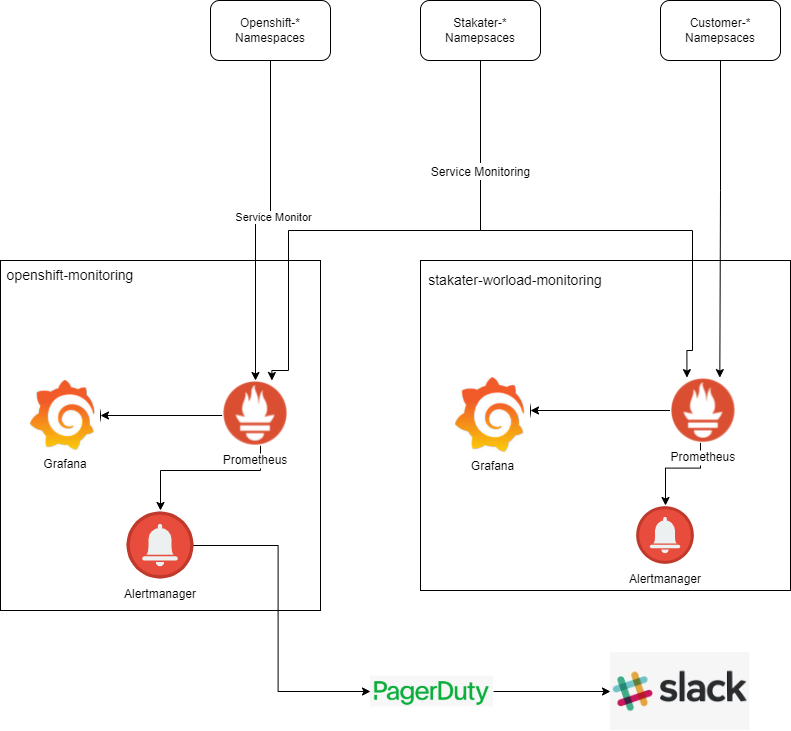

The diagram above was exported from draw.io. Its source (the exported page's mxGraphModel, read from the mxfile embedded in the PNG):
<mxGraphModel dx="3406" dy="2258" grid="1" gridSize="10" guides="1" tooltips="1" connect="1" arrows="1" fold="1" page="1" pageScale="1" pageWidth="850" pageHeight="1100" math="0" shadow="0">
  <root>
    <mxCell id="0" />
    <mxCell id="1" parent="0" />
    <mxCell id="8H0P3kQ71NHK7zeonFGd-2" value="" style="rounded=0;whiteSpace=wrap;html=1;" parent="1" vertex="1">
      <mxGeometry x="-560" y="200" width="320" height="350" as="geometry" />
    </mxCell>
    <mxCell id="8H0P3kQ71NHK7zeonFGd-3" value="" style="rounded=0;whiteSpace=wrap;html=1;" parent="1" vertex="1">
      <mxGeometry x="-140" y="200" width="370" height="330" as="geometry" />
    </mxCell>
    <mxCell id="8H0P3kQ71NHK7zeonFGd-4" value="grafana" style="ellipse;whiteSpace=wrap;html=1;aspect=fixed;" parent="1" vertex="1">
      <mxGeometry x="-510" y="330" width="50" height="50" as="geometry" />
    </mxCell>
    <mxCell id="8H0P3kQ71NHK7zeonFGd-7" style="edgeStyle=orthogonalEdgeStyle;rounded=0;orthogonalLoop=1;jettySize=auto;html=1;entryX=1;entryY=0.5;entryDx=0;entryDy=0;" parent="1" source="8H0P3kQ71NHK7zeonFGd-5" target="8H0P3kQ71NHK7zeonFGd-4" edge="1">
      <mxGeometry relative="1" as="geometry" />
    </mxCell>
    <mxCell id="8H0P3kQ71NHK7zeonFGd-8" style="edgeStyle=orthogonalEdgeStyle;rounded=0;orthogonalLoop=1;jettySize=auto;html=1;" parent="1" source="8H0P3kQ71NHK7zeonFGd-5" edge="1">
      <mxGeometry relative="1" as="geometry">
        <Array as="points">
          <mxPoint x="-300" y="410" />
          <mxPoint x="-400" y="410" />
        </Array>
        <mxPoint x="-400" y="450" as="targetPoint" />
      </mxGeometry>
    </mxCell>
    <mxCell id="8H0P3kQ71NHK7zeonFGd-5" value="prometheus" style="ellipse;whiteSpace=wrap;html=1;aspect=fixed;" parent="1" vertex="1">
      <mxGeometry x="-330" y="330" width="50" height="50" as="geometry" />
    </mxCell>
    <mxCell id="8H0P3kQ71NHK7zeonFGd-30" style="edgeStyle=orthogonalEdgeStyle;rounded=0;orthogonalLoop=1;jettySize=auto;html=1;entryX=0;entryY=0.5;entryDx=0;entryDy=0;" parent="1" source="8H0P3kQ71NHK7zeonFGd-6" target="D4U5FQzmU1u44KjV9UQt-11" edge="1">
      <mxGeometry relative="1" as="geometry">
        <mxPoint x="-150" y="630" as="targetPoint" />
      </mxGeometry>
    </mxCell>
    <mxCell id="8H0P3kQ71NHK7zeonFGd-6" value="" style="ellipse;whiteSpace=wrap;html=1;aspect=fixed;" parent="1" vertex="1">
      <mxGeometry x="-425" y="460" width="50" height="50" as="geometry" />
    </mxCell>
    <mxCell id="8H0P3kQ71NHK7zeonFGd-13" style="edgeStyle=orthogonalEdgeStyle;rounded=0;orthogonalLoop=1;jettySize=auto;html=1;entryX=0.5;entryY=0;entryDx=0;entryDy=0;" parent="1" source="8H0P3kQ71NHK7zeonFGd-9" target="D4U5FQzmU1u44KjV9UQt-4" edge="1">
      <mxGeometry relative="1" as="geometry">
        <Array as="points" />
      </mxGeometry>
    </mxCell>
    <mxCell id="8H0P3kQ71NHK7zeonFGd-15" value="Service Monitor" style="edgeLabel;html=1;align=center;verticalAlign=middle;resizable=0;points=[];" parent="8H0P3kQ71NHK7zeonFGd-13" vertex="1" connectable="0">
      <mxGeometry x="-0.067" y="2" relative="1" as="geometry">
        <mxPoint as="offset" />
      </mxGeometry>
    </mxCell>
    <mxCell id="8H0P3kQ71NHK7zeonFGd-14" style="edgeStyle=orthogonalEdgeStyle;rounded=0;orthogonalLoop=1;jettySize=auto;html=1;exitX=0.5;exitY=1;exitDx=0;exitDy=0;entryX=0.25;entryY=0;entryDx=0;entryDy=0;" parent="1" source="8H0P3kQ71NHK7zeonFGd-21" target="D4U5FQzmU1u44KjV9UQt-6" edge="1">
      <mxGeometry relative="1" as="geometry">
        <Array as="points">
          <mxPoint x="-80" y="170" />
          <mxPoint x="132" y="170" />
          <mxPoint x="132" y="290" />
          <mxPoint x="126" y="290" />
        </Array>
      </mxGeometry>
    </mxCell>
    <mxCell id="8H0P3kQ71NHK7zeonFGd-9" value="Openshift-*&lt;br&gt;Namespaces" style="rounded=1;whiteSpace=wrap;html=1;" parent="1" vertex="1">
      <mxGeometry x="-350" y="-60" width="120" height="60" as="geometry" />
    </mxCell>
    <mxCell id="8H0P3kQ71NHK7zeonFGd-12" style="edgeStyle=orthogonalEdgeStyle;rounded=0;orthogonalLoop=1;jettySize=auto;html=1;entryX=0.5;entryY=0;entryDx=0;entryDy=0;" parent="1" source="8H0P3kQ71NHK7zeonFGd-10" target="D4U5FQzmU1u44KjV9UQt-8" edge="1">
      <mxGeometry relative="1" as="geometry" />
    </mxCell>
    <mxCell id="8H0P3kQ71NHK7zeonFGd-36" style="edgeStyle=orthogonalEdgeStyle;rounded=0;orthogonalLoop=1;jettySize=auto;html=1;entryX=1;entryY=0.5;entryDx=0;entryDy=0;fontSize=12;" parent="1" source="8H0P3kQ71NHK7zeonFGd-10" target="8H0P3kQ71NHK7zeonFGd-35" edge="1">
      <mxGeometry relative="1" as="geometry" />
    </mxCell>
    <mxCell id="8H0P3kQ71NHK7zeonFGd-10" value="" style="ellipse;whiteSpace=wrap;html=1;aspect=fixed;" parent="1" vertex="1">
      <mxGeometry x="120" y="330" width="40" height="40" as="geometry" />
    </mxCell>
    <mxCell id="8H0P3kQ71NHK7zeonFGd-11" value="" style="ellipse;whiteSpace=wrap;html=1;aspect=fixed;" parent="1" vertex="1">
      <mxGeometry x="80" y="450" width="50" height="50" as="geometry" />
    </mxCell>
    <mxCell id="8H0P3kQ71NHK7zeonFGd-19" value="&lt;font style=&quot;font-size: 14px&quot;&gt;stakater-worload-monitoring&lt;/font&gt;" style="text;html=1;strokeColor=none;fillColor=none;align=center;verticalAlign=middle;whiteSpace=wrap;rounded=0;" parent="1" vertex="1">
      <mxGeometry x="-140" y="200" width="190" height="40" as="geometry" />
    </mxCell>
    <mxCell id="8H0P3kQ71NHK7zeonFGd-20" value="&lt;font style=&quot;font-size: 14px&quot;&gt;openshift-monitoring&lt;/font&gt;" style="text;html=1;strokeColor=none;fillColor=none;align=center;verticalAlign=middle;whiteSpace=wrap;rounded=0;" parent="1" vertex="1">
      <mxGeometry x="-560" y="200" width="140" height="30" as="geometry" />
    </mxCell>
    <mxCell id="8H0P3kQ71NHK7zeonFGd-33" style="edgeStyle=orthogonalEdgeStyle;rounded=0;orthogonalLoop=1;jettySize=auto;html=1;fontSize=14;entryX=0.75;entryY=0;entryDx=0;entryDy=0;" parent="1" source="8H0P3kQ71NHK7zeonFGd-21" target="D4U5FQzmU1u44KjV9UQt-4" edge="1">
      <mxGeometry relative="1" as="geometry">
        <Array as="points">
          <mxPoint x="-80" y="170" />
          <mxPoint x="-272" y="170" />
          <mxPoint x="-272" y="310" />
          <mxPoint x="-289" y="310" />
        </Array>
      </mxGeometry>
    </mxCell>
    <mxCell id="8H0P3kQ71NHK7zeonFGd-34" value="&lt;font style=&quot;font-size: 12px&quot;&gt;Service Monitoring&lt;/font&gt;" style="edgeLabel;html=1;align=center;verticalAlign=middle;resizable=0;points=[];fontSize=14;" parent="8H0P3kQ71NHK7zeonFGd-33" vertex="1" connectable="0">
      <mxGeometry x="-0.5859" y="-1" relative="1" as="geometry">
        <mxPoint as="offset" />
      </mxGeometry>
    </mxCell>
    <mxCell id="8H0P3kQ71NHK7zeonFGd-21" value="Stakater-*&lt;br&gt;Namepsaces" style="rounded=1;whiteSpace=wrap;html=1;" parent="1" vertex="1">
      <mxGeometry x="-140" y="-60" width="120" height="60" as="geometry" />
    </mxCell>
    <mxCell id="8H0P3kQ71NHK7zeonFGd-32" style="edgeStyle=orthogonalEdgeStyle;rounded=0;orthogonalLoop=1;jettySize=auto;html=1;fontSize=14;entryX=0.75;entryY=0;entryDx=0;entryDy=0;" parent="1" source="8H0P3kQ71NHK7zeonFGd-22" edge="1" target="D4U5FQzmU1u44KjV9UQt-6">
      <mxGeometry relative="1" as="geometry">
        <mxPoint x="160" y="290" as="targetPoint" />
        <Array as="points">
          <mxPoint x="160" y="130" />
          <mxPoint x="159" y="130" />
        </Array>
      </mxGeometry>
    </mxCell>
    <mxCell id="8H0P3kQ71NHK7zeonFGd-22" value="Customer-*&lt;br&gt;Namepsaces" style="rounded=1;whiteSpace=wrap;html=1;" parent="1" vertex="1">
      <mxGeometry x="100" y="-60" width="120" height="60" as="geometry" />
    </mxCell>
    <mxCell id="8H0P3kQ71NHK7zeonFGd-29" style="edgeStyle=orthogonalEdgeStyle;rounded=0;orthogonalLoop=1;jettySize=auto;html=1;entryX=0;entryY=0.5;entryDx=0;entryDy=0;exitX=1;exitY=0.5;exitDx=0;exitDy=0;" parent="1" source="D4U5FQzmU1u44KjV9UQt-11" target="D4U5FQzmU1u44KjV9UQt-10" edge="1">
      <mxGeometry relative="1" as="geometry">
        <mxPoint x="-70" y="630" as="sourcePoint" />
        <mxPoint x="30" y="630" as="targetPoint" />
      </mxGeometry>
    </mxCell>
    <mxCell id="8H0P3kQ71NHK7zeonFGd-35" value="grafana" style="ellipse;whiteSpace=wrap;html=1;aspect=fixed;" parent="1" vertex="1">
      <mxGeometry x="-90" y="320" width="60" height="60" as="geometry" />
    </mxCell>
    <mxCell id="D4U5FQzmU1u44KjV9UQt-1" value="Grafana" style="shape=image;verticalLabelPosition=bottom;labelBackgroundColor=default;verticalAlign=top;aspect=fixed;imageAspect=0;image=data:image/jpeg,(base64 omitted: 7848 chars);" vertex="1" parent="1">
      <mxGeometry x="-530" y="320" width="70" height="70" as="geometry" />
    </mxCell>
    <mxCell id="D4U5FQzmU1u44KjV9UQt-2" value="Grafana" style="shape=image;verticalLabelPosition=bottom;labelBackgroundColor=default;verticalAlign=top;aspect=fixed;imageAspect=0;image=data:image/jpeg,(base64 omitted: 7848 chars);" vertex="1" parent="1">
      <mxGeometry x="-105" y="317.12" width="75" height="75" as="geometry" />
    </mxCell>
    <mxCell id="D4U5FQzmU1u44KjV9UQt-4" value="Prometheus" style="shape=image;verticalLabelPosition=bottom;labelBackgroundColor=default;verticalAlign=top;aspect=fixed;imageAspect=0;image=https://netbears.com/assets/img/articles/monitoring-alerting-prometheus-aws/prometheus-thumbnail.png;" vertex="1" parent="1">
      <mxGeometry x="-337.87" y="320" width="65.75" height="65.75" as="geometry" />
    </mxCell>
    <mxCell id="D4U5FQzmU1u44KjV9UQt-6" value="Prometheus" style="shape=image;verticalLabelPosition=bottom;labelBackgroundColor=default;verticalAlign=top;aspect=fixed;imageAspect=0;image=https://netbears.com/assets/img/articles/monitoring-alerting-prometheus-aws/prometheus-thumbnail.png;" vertex="1" parent="1">
      <mxGeometry x="110" y="317.12" width="65.75" height="65.75" as="geometry" />
    </mxCell>
    <mxCell id="D4U5FQzmU1u44KjV9UQt-7" value="Alertmanager" style="shape=image;verticalLabelPosition=bottom;labelBackgroundColor=default;verticalAlign=top;aspect=fixed;imageAspect=0;image=https://devopy.io/wp-content/uploads/2019/02/bell_260.svg;" vertex="1" parent="1">
      <mxGeometry x="-435" y="450" width="70" height="70" as="geometry" />
    </mxCell>
    <mxCell id="D4U5FQzmU1u44KjV9UQt-8" value="Alertmanager" style="shape=image;verticalLabelPosition=bottom;labelBackgroundColor=default;verticalAlign=top;aspect=fixed;imageAspect=0;image=https://devopy.io/wp-content/uploads/2019/02/bell_260.svg;" vertex="1" parent="1">
      <mxGeometry x="75" y="445" width="60" height="60" as="geometry" />
    </mxCell>
    <mxCell id="D4U5FQzmU1u44KjV9UQt-10" value="" style="shape=image;verticalLabelPosition=bottom;labelBackgroundColor=default;verticalAlign=top;aspect=fixed;imageAspect=0;image=data:image/jpeg,(base64 omitted: 6780 chars);" vertex="1" parent="1">
      <mxGeometry x="50" y="592" width="139.29" height="78" as="geometry" />
    </mxCell>
    <mxCell id="D4U5FQzmU1u44KjV9UQt-11" value="" style="shape=image;verticalLabelPosition=bottom;labelBackgroundColor=default;verticalAlign=top;aspect=fixed;imageAspect=0;image=https://www.kindpng.com/picc/m/446-4464264_pagerduty-logo-pagerduty-logo-png-transparent-png.png;" vertex="1" parent="1">
      <mxGeometry x="-190" y="615.5" width="123.05" height="31" as="geometry" />
    </mxCell>
  </root>
</mxGraphModel>